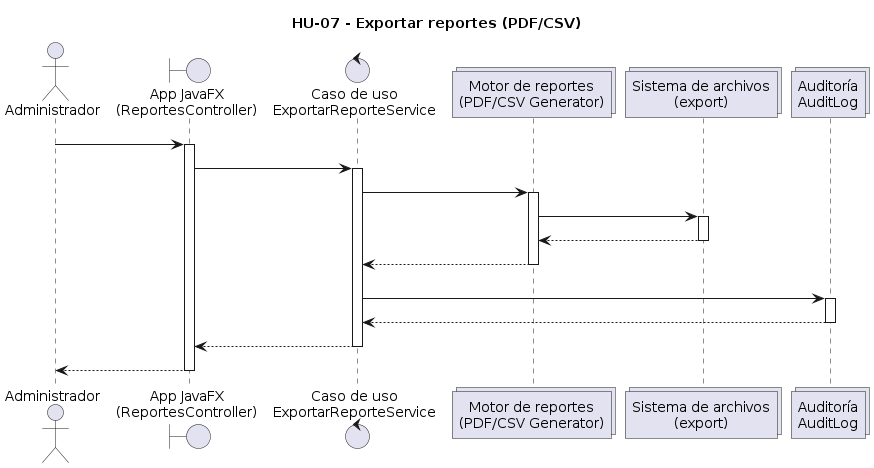

The diagram above was rendered by PlantUML. Its source (embedded in the PNG):
@startuml
title HU-07 - Exportar reportes (PDF/CSV)

actor Administrador as Admin
boundary "App JavaFX\n(ReportesController)" as App
control "Caso de uso\nExportarReporteService" as UC
collections "Motor de reportes\n(PDF/CSV Generator)" as Engine
collections "Sistema de archivos\n(export)" as FS
collections "Auditoría\nAuditLog" as Audit

Admin -> App: clic "Exportar (PDF/CSV)"
activate App

App -> UC: exportarReporte(filtros, formato)
activate UC

UC -> Engine: generarArchivo(dataset, formato)
activate Engine
Engine -> FS: escribirArchivoTemporal()
activate FS
FS --> Engine: rutaArchivo
deactivate FS
Engine --> UC: rutaArchivo
deactivate Engine

UC -> Audit: registrarExportacion(usuario,\nformato, filtros)
activate Audit
Audit --> UC: ok
deactivate Audit

UC --> App: rutaArchivo
deactivate UC

App --> Admin: mostrarDialogoDescarga(rutaArchivo)
deactivate App
@enduml